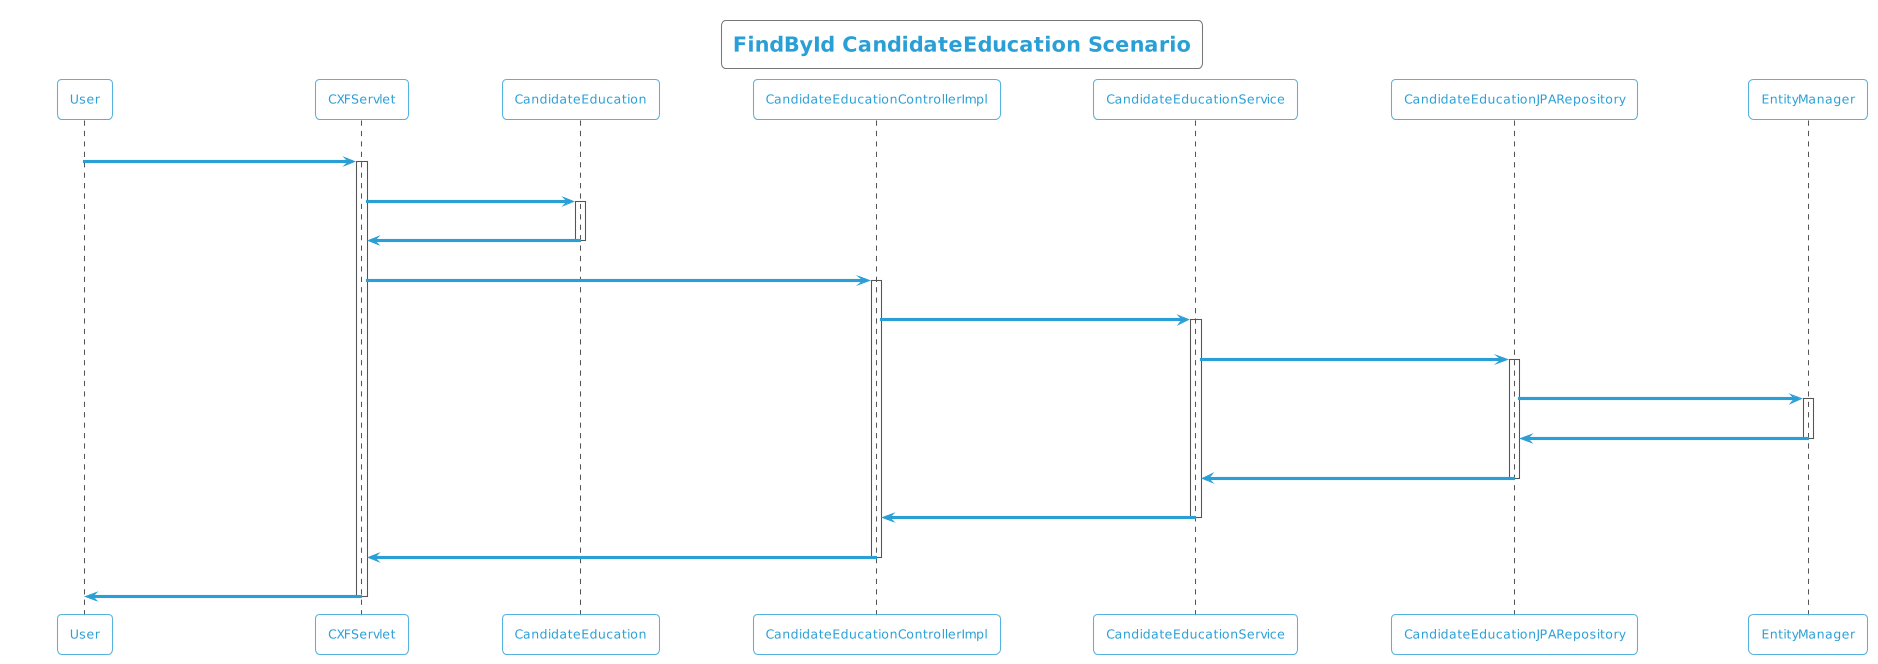

The diagram above was rendered by PlantUML. Its source (embedded in the PNG):
@startuml
!theme cyborg-outline
title FindById CandidateEducation Scenario
participant User
User -> CXFServlet: GET, CandidateEducation
activate CXFServlet
CXFServlet -> CandidateEducation: << findById >>
activate CandidateEducation
CandidateEducation -> CXFServlet: << instance >>
deactivate CandidateEducation
CXFServlet -> CandidateEducationControllerImpl: findById(:int)
activate CandidateEducationControllerImpl
CandidateEducationControllerImpl -> CandidateEducationService: findById(:int)
activate CandidateEducationService
CandidateEducationService -> CandidateEducationJPARepository: findById(:int)
activate CandidateEducationJPARepository
CandidateEducationJPARepository -> EntityManager: response(:CandidateEducation)
activate EntityManager
EntityManager -> CandidateEducationJPARepository: << persisted CandidateEducation >>
deactivate EntityManager
CandidateEducationJPARepository -> CandidateEducationService: << persisted CandidateEducation >>
deactivate CandidateEducationJPARepository
CandidateEducationService -> CandidateEducationControllerImpl: << persisted CandidateEducation >>
deactivate CandidateEducationService
CandidateEducationControllerImpl -> CXFServlet: << persisted CandidateEducation >>
deactivate CandidateEducationControllerImpl
CXFServlet -> User: marshalled CandidateEducation XML
deactivate CXFServlet
@enduml